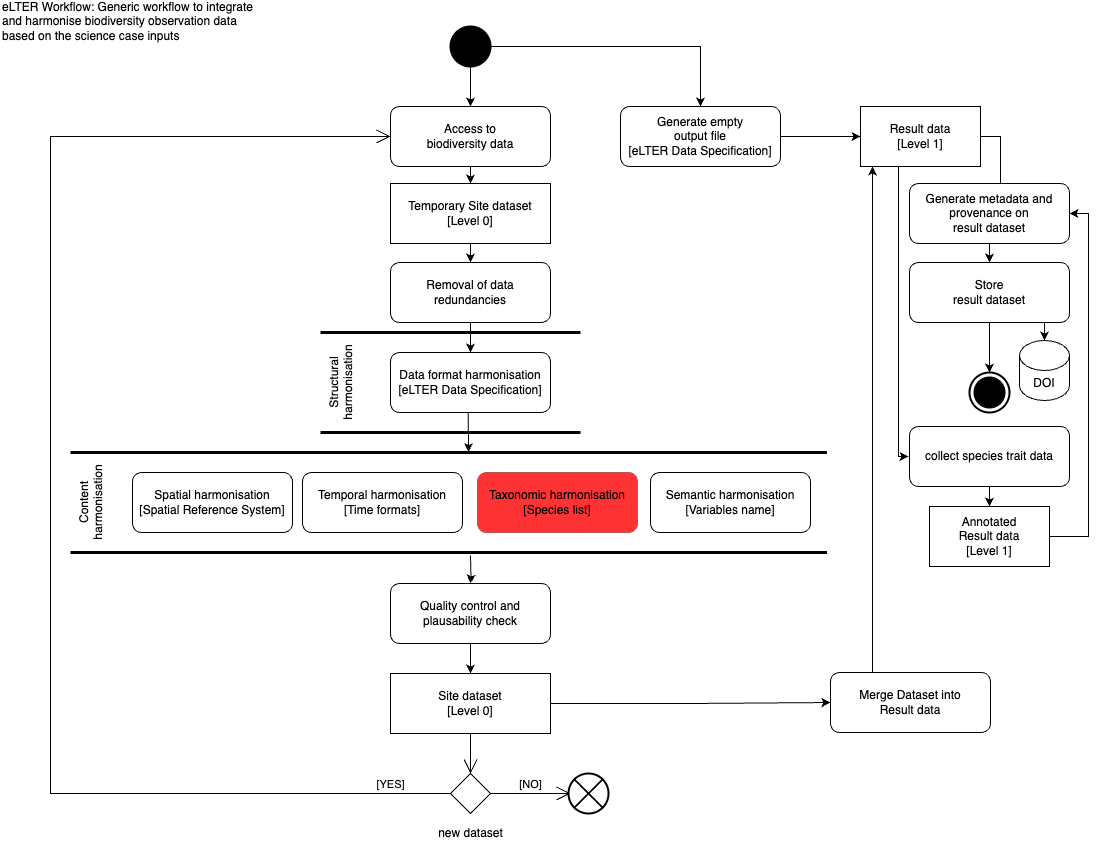

The diagram above was exported from draw.io. Its source (the exported page's mxGraphModel, read from the mxfile embedded in the PNG):
<mxGraphModel dx="1590" dy="1028" grid="1" gridSize="10" guides="1" tooltips="1" connect="1" arrows="1" fold="1" page="1" pageScale="1" pageWidth="1169" pageHeight="827" math="0" shadow="0">
  <root>
    <mxCell id="0" />
    <mxCell id="1" parent="0" />
    <mxCell id="enxfZHNbTfvRL5pASg6W-17" style="edgeStyle=orthogonalEdgeStyle;rounded=0;orthogonalLoop=1;jettySize=auto;html=1;exitX=0.5;exitY=1;exitDx=0;exitDy=0;entryX=0.5;entryY=0;entryDx=0;entryDy=0;" parent="1" source="enxfZHNbTfvRL5pASg6W-1" target="enxfZHNbTfvRL5pASg6W-16" edge="1">
      <mxGeometry relative="1" as="geometry" />
    </mxCell>
    <mxCell id="enxfZHNbTfvRL5pASg6W-1" value="Access to &lt;br&gt;biodiversity data" style="shape=rect;html=1;rounded=1;whiteSpace=wrap;align=center;" parent="1" vertex="1">
      <mxGeometry x="410" y="120" width="160" height="60" as="geometry" />
    </mxCell>
    <mxCell id="enxfZHNbTfvRL5pASg6W-3" style="edgeStyle=orthogonalEdgeStyle;rounded=0;orthogonalLoop=1;jettySize=auto;html=1;exitX=0.5;exitY=1;exitDx=0;exitDy=0;entryX=0.5;entryY=0;entryDx=0;entryDy=0;" parent="1" source="enxfZHNbTfvRL5pASg6W-2" target="enxfZHNbTfvRL5pASg6W-1" edge="1">
      <mxGeometry relative="1" as="geometry" />
    </mxCell>
    <mxCell id="enxfZHNbTfvRL5pASg6W-31" style="edgeStyle=orthogonalEdgeStyle;rounded=0;orthogonalLoop=1;jettySize=auto;html=1;exitX=1;exitY=0.5;exitDx=0;exitDy=0;entryX=0.5;entryY=0;entryDx=0;entryDy=0;" parent="1" source="enxfZHNbTfvRL5pASg6W-2" target="enxfZHNbTfvRL5pASg6W-14" edge="1">
      <mxGeometry relative="1" as="geometry" />
    </mxCell>
    <mxCell id="enxfZHNbTfvRL5pASg6W-2" value="" style="shape=ellipse;html=1;fillColor=strokeColor;strokeWidth=2;verticalLabelPosition=bottom;verticalAlignment=top;perimeter=ellipsePerimeter;" parent="1" vertex="1">
      <mxGeometry x="470" y="40" width="40" height="40" as="geometry" />
    </mxCell>
    <mxCell id="enxfZHNbTfvRL5pASg6W-19" style="edgeStyle=orthogonalEdgeStyle;rounded=0;orthogonalLoop=1;jettySize=auto;html=1;exitX=0.5;exitY=1;exitDx=0;exitDy=0;entryX=0.5;entryY=0;entryDx=0;entryDy=0;" parent="1" source="enxfZHNbTfvRL5pASg6W-4" target="enxfZHNbTfvRL5pASg6W-5" edge="1">
      <mxGeometry relative="1" as="geometry" />
    </mxCell>
    <mxCell id="enxfZHNbTfvRL5pASg6W-4" value="Removal of data redundancies" style="shape=rect;html=1;rounded=1;whiteSpace=wrap;align=center;" parent="1" vertex="1">
      <mxGeometry x="410" y="276" width="160" height="60" as="geometry" />
    </mxCell>
    <mxCell id="enxfZHNbTfvRL5pASg6W-20" style="edgeStyle=orthogonalEdgeStyle;rounded=0;orthogonalLoop=1;jettySize=auto;html=1;exitX=0.5;exitY=1;exitDx=0;exitDy=0;entryX=1.004;entryY=0.526;entryDx=0;entryDy=0;entryPerimeter=0;" parent="1" source="enxfZHNbTfvRL5pASg6W-5" target="enxfZHNbTfvRL5pASg6W-7" edge="1">
      <mxGeometry relative="1" as="geometry" />
    </mxCell>
    <mxCell id="enxfZHNbTfvRL5pASg6W-5" value="Data format harmonisation&lt;br&gt;[eLTER Data Specification]" style="shape=rect;html=1;rounded=1;whiteSpace=wrap;align=center;" parent="1" vertex="1">
      <mxGeometry x="410" y="366" width="160" height="60" as="geometry" />
    </mxCell>
    <mxCell id="enxfZHNbTfvRL5pASg6W-6" value="Structural harmonisation" style="html=1;shape=mxgraph.sysml.actPart;strokeWidth=3;verticalAlign=top;rotation=-90;whiteSpace=wrap;" parent="1" vertex="1">
      <mxGeometry x="420" y="266" width="100" height="260" as="geometry" />
    </mxCell>
    <mxCell id="enxfZHNbTfvRL5pASg6W-7" value="Content harmonisation" style="html=1;shape=mxgraph.sysml.actPart;strokeWidth=3;verticalAlign=top;rotation=-90;whiteSpace=wrap;" parent="1" vertex="1">
      <mxGeometry x="418.25" y="137.75" width="100" height="756.5" as="geometry" />
    </mxCell>
    <mxCell id="enxfZHNbTfvRL5pASg6W-8" value="Spatial harmonisation&lt;br&gt;[Spatial Reference System]" style="shape=rect;html=1;rounded=1;whiteSpace=wrap;align=center;" parent="1" vertex="1">
      <mxGeometry x="152" y="486" width="160" height="60" as="geometry" />
    </mxCell>
    <mxCell id="9Ccde7RArrMgJ6oDBXJA-3" value="" style="edgeStyle=orthogonalEdgeStyle;rounded=0;orthogonalLoop=1;jettySize=auto;html=1;" parent="1" target="enxfZHNbTfvRL5pASg6W-11" edge="1">
      <mxGeometry relative="1" as="geometry">
        <mxPoint x="490" y="569" as="sourcePoint" />
      </mxGeometry>
    </mxCell>
    <mxCell id="enxfZHNbTfvRL5pASg6W-9" value="Temporal harmonisation&lt;br&gt;[Time formats]" style="shape=rect;html=1;rounded=1;whiteSpace=wrap;align=center;" parent="1" vertex="1">
      <mxGeometry x="322" y="486" width="160" height="60" as="geometry" />
    </mxCell>
    <mxCell id="enxfZHNbTfvRL5pASg6W-10" value="Taxonomic harmonisation&lt;br&gt;[Species list]" style="shape=rect;html=1;rounded=1;whiteSpace=wrap;align=center;fillColor=#FF3333;strokeColor=#b85450;" parent="1" vertex="1">
      <mxGeometry x="497" y="486" width="160" height="60" as="geometry" />
    </mxCell>
    <mxCell id="enxfZHNbTfvRL5pASg6W-22" style="edgeStyle=orthogonalEdgeStyle;rounded=0;orthogonalLoop=1;jettySize=auto;html=1;exitX=0.5;exitY=1;exitDx=0;exitDy=0;entryX=0.5;entryY=0;entryDx=0;entryDy=0;" parent="1" source="enxfZHNbTfvRL5pASg6W-11" target="enxfZHNbTfvRL5pASg6W-12" edge="1">
      <mxGeometry relative="1" as="geometry" />
    </mxCell>
    <mxCell id="enxfZHNbTfvRL5pASg6W-11" value="Quality control and plausability check" style="shape=rect;html=1;rounded=1;whiteSpace=wrap;align=center;" parent="1" vertex="1">
      <mxGeometry x="410" y="597" width="160" height="60" as="geometry" />
    </mxCell>
    <mxCell id="enxfZHNbTfvRL5pASg6W-24" style="edgeStyle=orthogonalEdgeStyle;rounded=0;orthogonalLoop=1;jettySize=auto;html=1;exitX=1;exitY=0.5;exitDx=0;exitDy=0;entryX=0;entryY=0.5;entryDx=0;entryDy=0;" parent="1" source="enxfZHNbTfvRL5pASg6W-12" target="enxfZHNbTfvRL5pASg6W-23" edge="1">
      <mxGeometry relative="1" as="geometry" />
    </mxCell>
    <mxCell id="enxfZHNbTfvRL5pASg6W-12" value="Site dataset&lt;br&gt;[Level 0]" style="shape=rect;html=1;whiteSpace=wrap;align=center;" parent="1" vertex="1">
      <mxGeometry x="410" y="687" width="160" height="60" as="geometry" />
    </mxCell>
    <mxCell id="enxfZHNbTfvRL5pASg6W-41" style="edgeStyle=orthogonalEdgeStyle;rounded=0;orthogonalLoop=1;jettySize=auto;html=1;exitX=1;exitY=0.5;exitDx=0;exitDy=0;" parent="1" source="enxfZHNbTfvRL5pASg6W-13" target="enxfZHNbTfvRL5pASg6W-40" edge="1">
      <mxGeometry relative="1" as="geometry" />
    </mxCell>
    <mxCell id="enxfZHNbTfvRL5pASg6W-47" style="edgeStyle=orthogonalEdgeStyle;rounded=0;orthogonalLoop=1;jettySize=auto;html=1;exitX=0.75;exitY=1;exitDx=0;exitDy=0;entryX=0;entryY=0.5;entryDx=0;entryDy=0;" parent="1" edge="1">
      <mxGeometry relative="1" as="geometry">
        <mxPoint x="930" y="180" as="sourcePoint" />
        <mxPoint x="928" y="470" as="targetPoint" />
        <Array as="points">
          <mxPoint x="918" y="180" />
          <mxPoint x="918" y="470" />
        </Array>
      </mxGeometry>
    </mxCell>
    <mxCell id="enxfZHNbTfvRL5pASg6W-13" value="Result data&lt;br&gt;[Level 1]" style="shape=rect;html=1;whiteSpace=wrap;align=center;" parent="1" vertex="1">
      <mxGeometry x="880" y="120" width="120" height="60" as="geometry" />
    </mxCell>
    <mxCell id="enxfZHNbTfvRL5pASg6W-15" style="edgeStyle=orthogonalEdgeStyle;rounded=0;orthogonalLoop=1;jettySize=auto;html=1;exitX=1;exitY=0.5;exitDx=0;exitDy=0;entryX=0;entryY=0.5;entryDx=0;entryDy=0;" parent="1" source="enxfZHNbTfvRL5pASg6W-14" target="enxfZHNbTfvRL5pASg6W-13" edge="1">
      <mxGeometry relative="1" as="geometry" />
    </mxCell>
    <mxCell id="enxfZHNbTfvRL5pASg6W-14" value="Generate empty&lt;br&gt;output file&lt;br&gt;[eLTER Data Specification]" style="shape=rect;html=1;rounded=1;whiteSpace=wrap;align=center;" parent="1" vertex="1">
      <mxGeometry x="640" y="120" width="160" height="60" as="geometry" />
    </mxCell>
    <mxCell id="enxfZHNbTfvRL5pASg6W-18" style="edgeStyle=orthogonalEdgeStyle;rounded=0;orthogonalLoop=1;jettySize=auto;html=1;exitX=0.5;exitY=1;exitDx=0;exitDy=0;entryX=0.5;entryY=0;entryDx=0;entryDy=0;" parent="1" source="enxfZHNbTfvRL5pASg6W-16" target="enxfZHNbTfvRL5pASg6W-4" edge="1">
      <mxGeometry relative="1" as="geometry" />
    </mxCell>
    <mxCell id="enxfZHNbTfvRL5pASg6W-16" value="Temporary Site dataset&lt;br&gt;[Level 0]" style="shape=rect;html=1;whiteSpace=wrap;align=center;" parent="1" vertex="1">
      <mxGeometry x="410" y="197" width="160" height="60" as="geometry" />
    </mxCell>
    <mxCell id="enxfZHNbTfvRL5pASg6W-25" style="edgeStyle=orthogonalEdgeStyle;rounded=0;orthogonalLoop=1;jettySize=auto;html=1;exitX=0.5;exitY=0;exitDx=0;exitDy=0;entryX=0.5;entryY=1;entryDx=0;entryDy=0;" parent="1" edge="1">
      <mxGeometry relative="1" as="geometry">
        <mxPoint x="892" y="686" as="sourcePoint" />
        <mxPoint x="892" y="180" as="targetPoint" />
      </mxGeometry>
    </mxCell>
    <mxCell id="enxfZHNbTfvRL5pASg6W-23" value="Merge Dataset into&lt;br&gt;Result data" style="shape=rect;html=1;rounded=1;whiteSpace=wrap;align=center;" parent="1" vertex="1">
      <mxGeometry x="850" y="686" width="160" height="60" as="geometry" />
    </mxCell>
    <mxCell id="enxfZHNbTfvRL5pASg6W-26" value="new dataset" style="shape=rhombus;html=1;verticalLabelPosition=bottom;verticalAlignment=top;" parent="1" vertex="1">
      <mxGeometry x="470" y="787" width="40" height="40" as="geometry" />
    </mxCell>
    <mxCell id="enxfZHNbTfvRL5pASg6W-27" value="" style="edgeStyle=elbowEdgeStyle;html=1;elbow=horizontal;align=right;verticalAlign=bottom;endArrow=none;rounded=0;labelBackgroundColor=none;startArrow=open;startSize=12;" parent="1" source="enxfZHNbTfvRL5pASg6W-26" edge="1">
      <mxGeometry relative="1" as="geometry">
        <mxPoint x="490" y="747" as="targetPoint" />
      </mxGeometry>
    </mxCell>
    <mxCell id="enxfZHNbTfvRL5pASg6W-28" value="[NO]" style="edgeStyle=elbowEdgeStyle;html=1;elbow=horizontal;verticalAlign=bottom;endArrow=open;rounded=0;labelBackgroundColor=none;endSize=12;" parent="1" source="enxfZHNbTfvRL5pASg6W-26" edge="1">
      <mxGeometry relative="1" as="geometry">
        <mxPoint x="590" y="807" as="targetPoint" />
      </mxGeometry>
    </mxCell>
    <mxCell id="enxfZHNbTfvRL5pASg6W-29" value="[YES]" style="edgeStyle=elbowEdgeStyle;html=1;elbow=vertical;verticalAlign=bottom;endArrow=open;rounded=0;labelBackgroundColor=none;endSize=12;entryX=0;entryY=0.5;entryDx=0;entryDy=0;" parent="1" source="enxfZHNbTfvRL5pASg6W-26" target="enxfZHNbTfvRL5pASg6W-1" edge="1">
      <mxGeometry x="-0.9145" relative="1" as="geometry">
        <mxPoint x="302" y="806" as="targetPoint" />
        <Array as="points">
          <mxPoint x="70" y="470" />
        </Array>
        <mxPoint as="offset" />
      </mxGeometry>
    </mxCell>
    <mxCell id="enxfZHNbTfvRL5pASg6W-30" value="" style="html=1;shape=mxgraph.sysml.flowFinal;strokeWidth=2;verticalLabelPosition=bottom;verticalAlignment=top;" parent="1" vertex="1">
      <mxGeometry x="588" y="787" width="40" height="40" as="geometry" />
    </mxCell>
    <mxCell id="enxfZHNbTfvRL5pASg6W-43" style="edgeStyle=orthogonalEdgeStyle;rounded=0;orthogonalLoop=1;jettySize=auto;html=1;exitX=0.5;exitY=1;exitDx=0;exitDy=0;entryX=0.5;entryY=0;entryDx=0;entryDy=0;" parent="1" source="enxfZHNbTfvRL5pASg6W-40" target="enxfZHNbTfvRL5pASg6W-42" edge="1">
      <mxGeometry relative="1" as="geometry" />
    </mxCell>
    <mxCell id="enxfZHNbTfvRL5pASg6W-40" value="Generate metadata and provenance on &lt;br&gt;result dataset" style="shape=rect;html=1;rounded=1;whiteSpace=wrap;align=center;" parent="1" vertex="1">
      <mxGeometry x="929" y="197" width="160" height="60" as="geometry" />
    </mxCell>
    <mxCell id="enxfZHNbTfvRL5pASg6W-45" style="edgeStyle=orthogonalEdgeStyle;rounded=0;orthogonalLoop=1;jettySize=auto;html=1;exitX=0.75;exitY=1;exitDx=0;exitDy=0;entryX=0.5;entryY=0;entryDx=0;entryDy=0;entryPerimeter=0;" parent="1" source="enxfZHNbTfvRL5pASg6W-42" target="enxfZHNbTfvRL5pASg6W-44" edge="1">
      <mxGeometry relative="1" as="geometry" />
    </mxCell>
    <mxCell id="enxfZHNbTfvRL5pASg6W-57" style="edgeStyle=orthogonalEdgeStyle;rounded=0;orthogonalLoop=1;jettySize=auto;html=1;exitX=0.5;exitY=1;exitDx=0;exitDy=0;entryX=0.5;entryY=0;entryDx=0;entryDy=0;entryPerimeter=0;" parent="1" source="enxfZHNbTfvRL5pASg6W-42" target="enxfZHNbTfvRL5pASg6W-56" edge="1">
      <mxGeometry relative="1" as="geometry" />
    </mxCell>
    <mxCell id="enxfZHNbTfvRL5pASg6W-42" value="Store&lt;br&gt;result dataset" style="shape=rect;html=1;rounded=1;whiteSpace=wrap;align=center;" parent="1" vertex="1">
      <mxGeometry x="929" y="276" width="160" height="60" as="geometry" />
    </mxCell>
    <mxCell id="enxfZHNbTfvRL5pASg6W-44" value="DOI" style="shape=cylinder3;whiteSpace=wrap;html=1;boundedLbl=1;backgroundOutline=1;size=15;" parent="1" vertex="1">
      <mxGeometry x="1039" y="354" width="50" height="60" as="geometry" />
    </mxCell>
    <mxCell id="enxfZHNbTfvRL5pASg6W-49" style="edgeStyle=orthogonalEdgeStyle;rounded=0;orthogonalLoop=1;jettySize=auto;html=1;exitX=0.5;exitY=1;exitDx=0;exitDy=0;entryX=0.5;entryY=0;entryDx=0;entryDy=0;" parent="1" source="enxfZHNbTfvRL5pASg6W-46" target="enxfZHNbTfvRL5pASg6W-48" edge="1">
      <mxGeometry relative="1" as="geometry" />
    </mxCell>
    <mxCell id="enxfZHNbTfvRL5pASg6W-46" value="collect species trait data" style="shape=rect;html=1;rounded=1;whiteSpace=wrap;align=center;" parent="1" vertex="1">
      <mxGeometry x="929" y="440" width="160" height="60" as="geometry" />
    </mxCell>
    <mxCell id="enxfZHNbTfvRL5pASg6W-50" style="edgeStyle=orthogonalEdgeStyle;rounded=0;orthogonalLoop=1;jettySize=auto;html=1;exitX=1;exitY=0.5;exitDx=0;exitDy=0;entryX=1;entryY=0.5;entryDx=0;entryDy=0;" parent="1" source="enxfZHNbTfvRL5pASg6W-48" target="enxfZHNbTfvRL5pASg6W-40" edge="1">
      <mxGeometry relative="1" as="geometry">
        <Array as="points">
          <mxPoint x="1108" y="550" />
          <mxPoint x="1108" y="227" />
        </Array>
      </mxGeometry>
    </mxCell>
    <mxCell id="enxfZHNbTfvRL5pASg6W-48" value="Annotated&lt;br&gt;Result data&lt;br&gt;[Level 1]" style="shape=rect;html=1;whiteSpace=wrap;align=center;" parent="1" vertex="1">
      <mxGeometry x="949" y="520" width="120" height="60" as="geometry" />
    </mxCell>
    <mxCell id="enxfZHNbTfvRL5pASg6W-51" value="eLTER Workflow: Generic workflow to integrate and harmonise biodiversity observation data based on the science case inputs" style="text;html=1;strokeColor=none;fillColor=none;align=left;verticalAlign=middle;whiteSpace=wrap;rounded=0;" parent="1" vertex="1">
      <mxGeometry x="20" y="20" width="260" height="30" as="geometry" />
    </mxCell>
    <mxCell id="enxfZHNbTfvRL5pASg6W-56" value="" style="html=1;shape=mxgraph.sysml.actFinal;strokeWidth=2;verticalLabelPosition=bottom;verticalAlignment=top;" parent="1" vertex="1">
      <mxGeometry x="989" y="386" width="40" height="40" as="geometry" />
    </mxCell>
    <mxCell id="9Ccde7RArrMgJ6oDBXJA-2" value="Semantic harmonisation&lt;br&gt;[Variables name]" style="shape=rect;html=1;rounded=1;whiteSpace=wrap;align=center;" parent="1" vertex="1">
      <mxGeometry x="670" y="486" width="160" height="60" as="geometry" />
    </mxCell>
  </root>
</mxGraphModel>